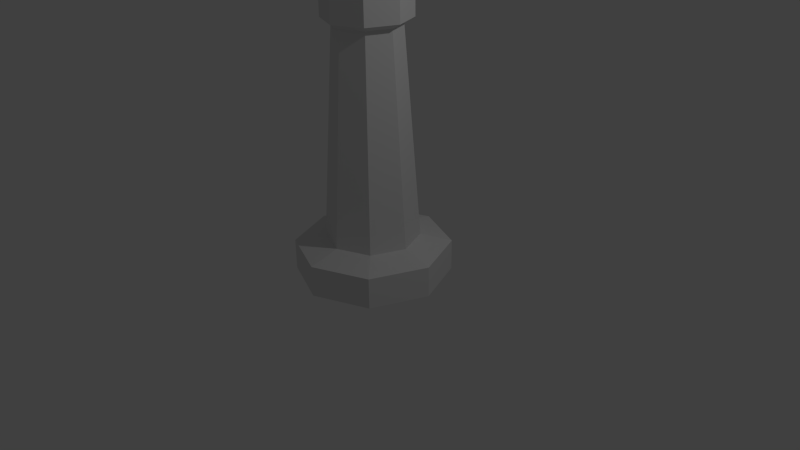 # Source: TzarrPieceBase.blend  (saved by Blender 2.69.0; exported with 4.5.12 LTS)
import bpy
from mathutils import Matrix  # noqa: F401  (used for matrix-valued properties, if any)

bpy.ops.wm.read_factory_settings(use_empty=True)
scene = bpy.context.scene
scene.name = 'Scene'

# ---- collections
col_collection_1 = bpy.data.collections.new('Collection 1'); scene.collection.children.link(col_collection_1)

# ---- world
world_world = bpy.data.worlds.new('World'); scene.world = world_world
world_world.color = (0.05088, 0.05088, 0.05088)
world_world.use_sun_shadow = False
world_world.sun_shadow_jitter_overblur = 0.0
world_world.cycles.sampling_method = 'MANUAL'
world_world.cycles.sample_map_resolution = 256

# ---- cameras
cam_camera = bpy.data.cameras.new('Camera')
cam_camera.clip_end = 100.0
cam_camera.lens = 35.0
cam_camera.sensor_width = 32.0
cam_camera.sensor_height = 18.0
cam_camera.ortho_scale = 7.314
cam_camera.dof.focus_distance = 0.0
cam_camera.dof.aperture_fstop = 128.0

# ---- lights
light_lamp = bpy.data.lights.new('Lamp', 'POINT')
light_lamp.transmission_factor = 0.0
light_lamp.cutoff_distance = 30.0
light_lamp.energy = 100.0
light_lamp.shadow_buffer_clip_start = 1.001
light_lamp.shadow_soft_size = 0.1
light_lamp.shadow_maximum_resolution = 0.006
light_lamp.use_absolute_resolution = True
light_lamp.cycles.use_multiple_importance_sampling = False

# ---- meshes
me_cylinder = bpy.data.meshes.new('Cylinder')
me_cylinder.from_pydata([(0.0, 1.0, -1.0), (0.0, 1.0, 1.0), (0.7071, 0.7071, -1.0), (0.7071, 0.7071, 1.0), (1.0, -4.371e-08, -1.0), (1.0, -4.371e-08, 1.0), (0.7071, -0.7071, -1.0), (0.7071, -0.7071, 1.0), (-8.742e-08, -1.0, -1.0), (-8.742e-08, -1.0, 1.0), (-0.7071, -0.7071, -1.0), (-0.7071, -0.7071, 1.0), (-1.0, 1.192e-08, -1.0), (-1.0, 1.192e-08, 1.0), (-0.7071, 0.7071, -1.0), (-0.7071, 0.7071, 1.0), (-2.98e-09, 0.6, 1.5), (0.4243, 0.4243, 1.5), (0.6, -2.623e-08, 1.5), (0.4243, -0.4243, 1.5), (-5.543e-08, -0.6, 1.5), (-0.4243, -0.4243, 1.5), (-0.6, 7.155e-09, 1.5), (-0.4243, 0.4243, 1.5), (4.243e-08, 0.42, 14.9), (0.297, 0.297, 14.9), (0.42, -1.836e-08, 14.9), (0.297, -0.297, 14.9), (5.712e-09, -0.42, 14.9), (-0.297, -0.297, 14.9), (-0.42, 5.008e-09, 14.9), (-0.297, 0.297, 14.9), (4.773e-08, 0.546, 15.25), (0.3861, 0.3861, 15.25), (0.546, -2.387e-08, 15.25), (0.3861, -0.3861, 15.25), (-6.597e-12, -0.546, 15.25), (-0.3861, -0.3861, 15.25), (-0.546, 6.511e-09, 15.25), (-0.3861, 0.3861, 15.25), (8.652e-08, 0.546, 18.75), (0.3861, 0.3861, 18.75), (0.546, -2.387e-08, 18.75), (0.3861, -0.3861, 18.75), (3.879e-08, -0.546, 18.75), (-0.3861, -0.3861, 18.75), (-0.546, 6.511e-09, 18.75), (-0.3861, 0.3861, 18.75), (7.956e-08, 0.4095, 19.1), (0.2896, 0.2896, 19.1), (0.4095, -1.79e-08, 19.1), (0.2896, -0.2896, 19.1), (4.376e-08, -0.4095, 19.1), (-0.2896, -0.2896, 19.1), (-0.4095, 4.883e-09, 19.1), (-0.2896, 0.2896, 19.1)], [], [(0, 1, 3, 2), (2, 3, 5, 4), (4, 5, 7, 6), (6, 7, 9, 8), (8, 9, 11, 10), (10, 11, 13, 12), (1, 15, 23, 16), (14, 15, 1, 0), (12, 13, 15, 14), (0, 2, 4, 6, 8, 10, 12, 14), (16, 23, 31, 24), (15, 13, 22, 23), (13, 11, 21, 22), (11, 9, 20, 21), (9, 7, 19, 20), (7, 5, 18, 19), (5, 3, 17, 18), (3, 1, 16, 17), (24, 31, 39, 32), (23, 22, 30, 31), (22, 21, 29, 30), (21, 20, 28, 29), (20, 19, 27, 28), (19, 18, 26, 27), (18, 17, 25, 26), (17, 16, 24, 25), (32, 39, 47, 40), (31, 30, 38, 39), (30, 29, 37, 38), (29, 28, 36, 37), (28, 27, 35, 36), (27, 26, 34, 35), (26, 25, 33, 34), (25, 24, 32, 33), (40, 47, 55, 48), (39, 38, 46, 47), (38, 37, 45, 46), (37, 36, 44, 45), (36, 35, 43, 44), (35, 34, 42, 43), (34, 33, 41, 42), (33, 32, 40, 41), (49, 48, 55, 54, 53, 52, 51, 50), (47, 46, 54, 55), (46, 45, 53, 54), (45, 44, 52, 53), (44, 43, 51, 52), (43, 42, 50, 51), (42, 41, 49, 50), (41, 40, 48, 49)])
me_cylinder.use_remesh_preserve_volume = False
me_cylinder.use_remesh_preserve_attributes = False
me_cylinder.use_mirror_vertex_groups = False
me_cylinder.update()

# ---- objects
ob_cylinder = bpy.data.objects.new('Cylinder', me_cylinder)
ob_lamp = bpy.data.objects.new('Lamp', light_lamp)
ob_camera = bpy.data.objects.new('Camera', cam_camera)

# ---- transforms, parenting, visibility, modifiers, constraints
ob_cylinder.location = (0.0, 0.0, 0.0)
ob_cylinder.scale = (1.0, 1.0, 0.2)
ob_cylinder.lineart.crease_threshold = 0.0
ob_lamp.location = (4.076, 1.005, 5.904)
ob_lamp.rotation_euler = (0.6503, 0.05522, 1.866)
ob_lamp.lock_rotations_4d = False
ob_lamp.empty_display_type = 'ARROWS'
ob_lamp.color = (0.0, 0.0, 0.0, 0.0)
ob_lamp.lineart.crease_threshold = 0.0
ob_camera.location = (7.481, -6.508, 5.344)
ob_camera.rotation_euler = (1.109, 0.01082, 0.8149)
ob_camera.lock_rotations_4d = False
ob_camera.empty_display_type = 'ARROWS'
ob_camera.color = (0.0, 0.0, 0.0, 0.0)
ob_camera.display_type = 'WIRE'
ob_camera.lineart.crease_threshold = 0.0

# ---- collection membership
col_collection_1.objects.link(ob_cylinder)
col_collection_1.objects.link(ob_lamp)
col_collection_1.objects.link(ob_camera)

# ---- scene / render settings (as saved in the file)
scene.camera = ob_camera
scene.frame_start = 1; scene.frame_end = 250; scene.frame_set(1)
scene.render.engine = 'BLENDER_EEVEE_NEXT'
scene.render.image_settings.compression = 90
scene.render.resolution_percentage = 50
scene.render.dither_intensity = 0.0
scene.cycles.use_denoising = False
scene.cycles.samples = 10
scene.cycles.sampling_pattern = 'TABULATED_SOBOL'
scene.cycles.light_sampling_threshold = 0.0
scene.cycles.use_adaptive_sampling = False
scene.cycles.use_light_tree = False
scene.cycles.blur_glossy = 0.0
scene.cycles.volume_bounces = 1
scene.cycles.pixel_filter_type = 'GAUSSIAN'
scene.cycles.sample_clamp_indirect = 0.0
scene.view_settings.view_transform = 'Standard'
bpy.context.view_layer.update()
